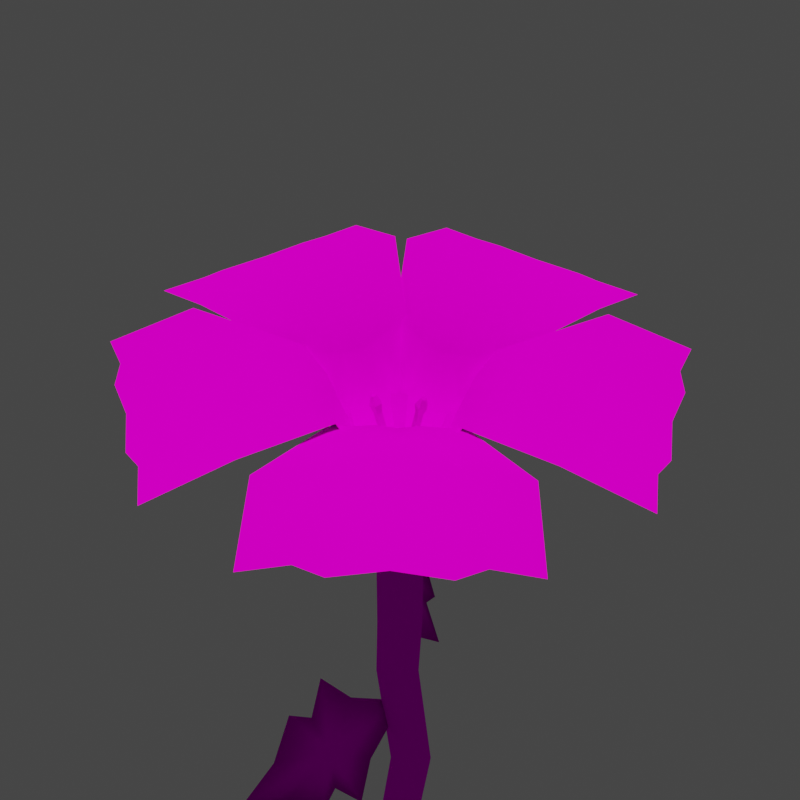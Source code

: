 # Source: PhotoScene.blend  (saved by Blender 3.2.14; exported with 4.5.12 LTS)
import bpy
from mathutils import Matrix  # noqa: F401  (used for matrix-valued properties, if any)

bpy.ops.wm.read_factory_settings(use_empty=True)
scene = bpy.context.scene
scene.name = 'Scene'

# ---- collections
col_collection = bpy.data.collections.new('Collection'); scene.collection.children.link(col_collection)
col_collection_001 = bpy.data.collections.new('Collection.001'); col_collection.children.link(col_collection_001)
col_collection_002 = bpy.data.collections.new('Collection.002'); scene.collection.children.link(col_collection_002)

# ---- images (referenced by path relative to the original .blend; pixels are not part of the script)
import os
ASSET_DIR = os.environ.get("B2B_ASSET_DIR", "")  # directory of the original .blend (textures are referenced by path, not embedded)
HERE = os.path.dirname(os.path.abspath(__file__))  # packed textures are extracted next to this script under _unpacked/

def load_image(name, relpath, width, height, colorspace="sRGB"):
    """Load a texture the original file referenced (path relative to the .blend, or extracted next to this script)."""
    p = next((c for c in (os.path.join(HERE, relpath), os.path.join(ASSET_DIR, relpath)) if relpath and os.path.exists(c)), "")
    if p:
        img = bpy.data.images.load(p, check_existing=True)
        img.name = name
    else:  # same state as the original file: an image datablock whose file is absent (Cycles renders it pink)
        img = bpy.data.images.new(name, width, height)
        img.source = "FILE"
        img.filepath = "//" + (relpath or name)
    img.colorspace_settings.name = colorspace
    return img
img_colorsheet_v2_png = load_image('ColorSheet_V2.png', 'ColorSheet_V2.png', 1024, 1024, 'sRGB')
img_colorsheet_v2_png_002 = load_image('ColorSheet_V2.png.002', 'ColorSheet_V2.png', 1024, 1024, 'sRGB')

# ---- materials (node trees are filled in below, after node groups)
mat_basematerial_001 = bpy.data.materials.new('BaseMaterial.001')
mat_basematerial_001.use_transparent_shadow = False
mat_basematerial_003 = bpy.data.materials.new('BaseMaterial.003')
mat_basematerial_003.use_transparent_shadow = False

# ---- material node trees
mat_basematerial_001.use_nodes = True; mat_basematerial_001.node_tree.nodes.clear()
_N = mat_basematerial_001.node_tree.nodes; _L = mat_basematerial_001.node_tree.links
n0 = _N.new('ShaderNodeOutputMaterial'); n0.name = 'Material Output'; n0.location = (300, 300)
n1 = _N.new('ShaderNodeBsdfDiffuse'); n1.name = 'Diffuse BSDF'; n1.location = (10, 300)
n1.inputs[1].default_value = 0.5
n2 = _N.new('ShaderNodeTexImage'); n2.name = 'Image Texture'; n2.location = (-280, 260)
n2.image = img_colorsheet_v2_png
_L.new(n1.outputs[0], n0.inputs[0])
_L.new(n2.outputs[0], n1.inputs[0])
n0.is_active_output = True
mat_basematerial_003.use_nodes = True; mat_basematerial_003.node_tree.nodes.clear()
_N = mat_basematerial_003.node_tree.nodes; _L = mat_basematerial_003.node_tree.links
n0 = _N.new('ShaderNodeOutputMaterial'); n0.name = 'Material Output'; n0.location = (300, 300)
n1 = _N.new('ShaderNodeBsdfDiffuse'); n1.name = 'Diffuse BSDF'; n1.location = (10, 300)
n1.inputs[1].default_value = 0.5
n2 = _N.new('ShaderNodeTexImage'); n2.name = 'Image Texture'; n2.location = (-280, 260)
n2.image = img_colorsheet_v2_png_002
_L.new(n1.outputs[0], n0.inputs[0])
_L.new(n2.outputs[0], n1.inputs[0])
n0.is_active_output = True

# ---- world
world_world = bpy.data.worlds.new('World'); scene.world = world_world
world_world.use_nodes = True; world_world.node_tree.nodes.clear()
_N = world_world.node_tree.nodes; _L = world_world.node_tree.links
n0 = _N.new('ShaderNodeOutputWorld'); n0.name = 'World Output'; n0.location = (300, 300)
n1 = _N.new('ShaderNodeBackground'); n1.name = 'Background'; n1.location = (10, 300)
n1.inputs[0].default_value = (0.05088, 0.05088, 0.05088, 1.0)
_L.new(n1.outputs[0], n0.inputs[0])
n0.is_active_output = True
world_world.color = (0.05088, 0.05088, 0.05088)
world_world.use_sun_shadow = False
world_world.sun_shadow_jitter_overblur = 0.0

# ---- cameras
cam_camera_001 = bpy.data.cameras.new('Camera.001')

# ---- lights
light_sun = bpy.data.lights.new('Sun', 'SUN')
light_sun.color = (1.0, 0.9819, 0.6756)
light_sun.transmission_factor = 0.0
light_sun.energy = 3.06
light_sun.shadow_soft_size = 0.125

# ---- meshes
me_circle_005 = bpy.data.meshes.new('Circle.005')
me_circle_005.from_pydata([(-2.216e-09, 1.548, 1.836), (-2.473e-09, 2.698, 1.606), (-0.5291, 2.761, 1.575), (-0.8055, 2.672, 1.621), (-1.277, 2.734, 1.586), (-1.239, 1.853, 1.856), (-0.6695, 0.8345, 1.57), (-0.4293, 0.3601, 0.1803), (-0.1398, 0.2472, 0.1338), (0.1398, 0.2472, 0.1338), (0.4293, 0.3601, 0.1803), (0.6695, 0.8345, 1.57), (1.239, 1.853, 1.856), (1.277, 2.734, 1.586), (0.8055, 2.672, 1.621), (0.5291, 2.761, 1.575), (-0.5494, 0.4971, 0.8353), (-0.2146, 0.7092, 1.498), (-4.657e-10, 0.6874, 1.448), (0.2146, 0.7092, 1.498), (0.5494, 0.4971, 0.8353), (-0.5949, 1.705, 1.842), (0.5949, 1.705, 1.842), (-0.08586, 0.04568, 0.002339), (-0.04647, 0.003568, -0.006978), (0.04647, 0.003568, -0.006978), (0.08586, 0.04568, 0.002339)], [], [(15, 0, 22), (15, 22, 14), (22, 13, 14), (21, 0, 2), (19, 22, 0), (17, 16, 7), (17, 7, 8, 18), (18, 9, 10, 19), (19, 10, 20), (6, 21, 5), (22, 12, 13), (2, 3, 21), (3, 4, 21), (4, 5, 21), (18, 0, 17), (11, 12, 22), (8, 9, 18), (22, 19, 11), (6, 16, 17), (20, 11, 19), (17, 21, 6), (19, 0, 18), (21, 17, 0), (2, 0, 1), (15, 1, 0), (10, 9, 25, 26), (9, 8, 24, 25), (8, 7, 23, 24)])
me_circle_005.polygons.foreach_set('use_smooth', [True] * 28)
_uv = me_circle_005.uv_layers.new(name='UVMap')
_uv.uv.foreach_set('vector', [0.3289, 0.7605, 0.3289, 0.8351, 0.3289, 0.8261, 0.3289, 0.7605, 0.3289, 0.8261, 0.3289, 0.7664, 0.3289, 0.8261, 0.3289, 0.7623, 0.3289, 0.7664, 0.3289, 0.8261, 0.3289, 0.8351, 0.3289, 0.7605, 0.3289, 0.8883, 0.3289, 0.8261, 0.3289, 0.8351, 0.3289, 0.8883, 0.3289, 0.9288, 0.3289, 0.969, 0.3289, 0.8883, 0.3289, 0.969, 0.3289, 0.9752, 0.3289, 0.8912, 0.3289, 0.8912, 0.3289, 0.9752, 0.3289, 0.969, 0.3289, 0.8883, 0.3289, 0.8883, 0.3289, 0.969, 0.3289, 0.9288, 0.3289, 0.8808, 0.3289, 0.8261, 0.3289, 0.8177, 0.3289, 0.8261, 0.3289, 0.8177, 0.3289, 0.7623, 0.3289, 0.7605, 0.3289, 0.7664, 0.3289, 0.8261, 0.3289, 0.7664, 0.3289, 0.7623, 0.3289, 0.8261, 0.3289, 0.7623, 0.3289, 0.8177, 0.3289, 0.8261, 0.3289, 0.8912, 0.3289, 0.8351, 0.3289, 0.8883, 0.3289, 0.8808, 0.3289, 0.8177, 0.3289, 0.8261, 0.3289, 0.9752, 0.3289, 0.9752, 0.3289, 0.8912, 0.3289, 0.8261, 0.3289, 0.8883, 0.3289, 0.8808, 0.3289, 0.8808, 0.3289, 0.9288, 0.3289, 0.8883, 0.3289, 0.9288, 0.3289, 0.8808, 0.3289, 0.8883, 0.3289, 0.8883, 0.3289, 0.8261, 0.3289, 0.8808, 0.3289, 0.8883, 0.3289, 0.8351, 0.3289, 0.8912, 0.3289, 0.8261, 0.3289, 0.8883, 0.3289, 0.8351, 0.3289, 0.7605, 0.3289, 0.8351, 0.3289, 0.7646, 0.3289, 0.7605, 0.3289, 0.7646, 0.3289, 0.8351, 0.3289, 0.969, 0.3289, 0.9752, 0.3289, 0.9914, 0.3289, 0.9892, 0.3289, 0.9752, 0.3289, 0.9752, 0.3289, 0.9916, 0.3289, 0.9914, 0.3289, 0.9752, 0.3289, 0.969, 0.3289, 0.9893, 0.3289, 0.9916])
me_circle_005.materials.append(mat_basematerial_001)
me_circle_005.update()
me_circle_006 = bpy.data.meshes.new('Circle.006')
me_circle_006.from_pydata([(-2.216e-09, 1.548, 1.804), (-2.473e-09, 2.698, 1.573), (-0.5291, 2.761, 1.543), (-0.8055, 2.672, 1.588), (-1.277, 2.734, 1.553), (-1.239, 1.853, 1.824), (-0.6695, 0.8345, 1.537), (-0.4293, 0.3601, 0.1479), (-0.1398, 0.2472, 0.1013), (0.1398, 0.2472, 0.1013), (0.4293, 0.3601, 0.1479), (0.6695, 0.8345, 1.537), (1.239, 1.853, 1.824), (1.277, 2.734, 1.553), (0.8055, 2.672, 1.588), (0.5291, 2.761, 1.543), (-0.5494, 0.4971, 0.8028), (-0.2146, 0.7092, 1.465), (-4.657e-10, 0.6874, 1.415), (0.2146, 0.7092, 1.465), (0.5494, 0.4971, 0.8028), (-0.5949, 1.705, 1.81), (0.5949, 1.705, 1.81), (-0.08586, 0.04568, -0.0301), (-0.04647, 0.003568, -0.03942), (0.04647, 0.003568, -0.03942), (0.08586, 0.04568, -0.0301)], [], [(15, 0, 22), (15, 22, 14), (22, 13, 14), (21, 0, 2), (19, 22, 0), (17, 16, 7), (17, 7, 8, 18), (18, 9, 10, 19), (19, 10, 20), (6, 21, 5), (22, 12, 13), (2, 3, 21), (3, 4, 21), (4, 5, 21), (18, 0, 17), (11, 12, 22), (8, 9, 18), (22, 19, 11), (6, 16, 17), (20, 11, 19), (17, 21, 6), (19, 0, 18), (21, 17, 0), (2, 0, 1), (15, 1, 0), (10, 9, 25, 26), (9, 8, 24, 25), (8, 7, 23, 24)])
me_circle_006.polygons.foreach_set('use_smooth', [True] * 28)
_uv = me_circle_006.uv_layers.new(name='UVMap')
_uv.uv.foreach_set('vector', [0.3289, 0.7605, 0.3289, 0.8351, 0.3289, 0.8261, 0.3289, 0.7605, 0.3289, 0.8261, 0.3289, 0.7664, 0.3289, 0.8261, 0.3289, 0.7623, 0.3289, 0.7664, 0.3289, 0.8261, 0.3289, 0.8351, 0.3289, 0.7605, 0.3289, 0.8883, 0.3289, 0.8261, 0.3289, 0.8351, 0.3289, 0.8883, 0.3289, 0.9288, 0.3289, 0.969, 0.3289, 0.8883, 0.3289, 0.969, 0.3289, 0.9752, 0.3289, 0.8912, 0.3289, 0.8912, 0.3289, 0.9752, 0.3289, 0.969, 0.3289, 0.8883, 0.3289, 0.8883, 0.3289, 0.969, 0.3289, 0.9288, 0.3289, 0.8808, 0.3289, 0.8261, 0.3289, 0.8177, 0.3289, 0.8261, 0.3289, 0.8177, 0.3289, 0.7623, 0.3289, 0.7605, 0.3289, 0.7664, 0.3289, 0.8261, 0.3289, 0.7664, 0.3289, 0.7623, 0.3289, 0.8261, 0.3289, 0.7623, 0.3289, 0.8177, 0.3289, 0.8261, 0.3289, 0.8912, 0.3289, 0.8351, 0.3289, 0.8883, 0.3289, 0.8808, 0.3289, 0.8177, 0.3289, 0.8261, 0.3289, 0.9752, 0.3289, 0.9752, 0.3289, 0.8912, 0.3289, 0.8261, 0.3289, 0.8883, 0.3289, 0.8808, 0.3289, 0.8808, 0.3289, 0.9288, 0.3289, 0.8883, 0.3289, 0.9288, 0.3289, 0.8808, 0.3289, 0.8883, 0.3289, 0.8883, 0.3289, 0.8261, 0.3289, 0.8808, 0.3289, 0.8883, 0.3289, 0.8351, 0.3289, 0.8912, 0.3289, 0.8261, 0.3289, 0.8883, 0.3289, 0.8351, 0.3289, 0.7605, 0.3289, 0.8351, 0.3289, 0.7646, 0.3289, 0.7605, 0.3289, 0.7646, 0.3289, 0.8351, 0.3289, 0.969, 0.3289, 0.9752, 0.3289, 0.9914, 0.3289, 0.9892, 0.3289, 0.9752, 0.3289, 0.9752, 0.3289, 0.9916, 0.3289, 0.9914, 0.3289, 0.9752, 0.3289, 0.969, 0.3289, 0.9893, 0.3289, 0.9916])
me_circle_006.materials.append(mat_basematerial_001)
me_circle_006.update()
me_circle_007 = bpy.data.meshes.new('Circle.007')
me_circle_007.from_pydata([(-2.216e-09, 1.548, 1.849), (-2.473e-09, 2.698, 1.619), (-0.5291, 2.761, 1.589), (-0.8055, 2.672, 1.634), (-1.277, 2.734, 1.599), (-1.239, 1.853, 1.87), (-0.6695, 0.8345, 1.583), (-0.4293, 0.3601, 0.1938), (-0.1398, 0.2472, 0.1472), (0.1398, 0.2472, 0.1472), (0.4293, 0.3601, 0.1938), (0.6695, 0.8345, 1.583), (1.239, 1.853, 1.87), (1.277, 2.734, 1.599), (0.8055, 2.672, 1.634), (0.5291, 2.761, 1.589), (-0.5494, 0.4971, 0.8487), (-0.2146, 0.7092, 1.511), (-4.657e-10, 0.6874, 1.461), (0.2146, 0.7092, 1.511), (0.5494, 0.4971, 0.8487), (-0.5949, 1.705, 1.856), (0.5949, 1.705, 1.856), (-0.08586, 0.04568, 0.01578), (-0.04647, 0.003568, 0.006464), (0.04647, 0.003568, 0.006464), (0.08586, 0.04568, 0.01578)], [], [(15, 0, 22), (15, 22, 14), (22, 13, 14), (21, 0, 2), (19, 22, 0), (17, 16, 7), (17, 7, 8, 18), (18, 9, 10, 19), (19, 10, 20), (6, 21, 5), (22, 12, 13), (2, 3, 21), (3, 4, 21), (4, 5, 21), (18, 0, 17), (11, 12, 22), (8, 9, 18), (22, 19, 11), (6, 16, 17), (20, 11, 19), (17, 21, 6), (19, 0, 18), (21, 17, 0), (2, 0, 1), (15, 1, 0), (10, 9, 25, 26), (9, 8, 24, 25), (8, 7, 23, 24)])
me_circle_007.polygons.foreach_set('use_smooth', [True] * 28)
_uv = me_circle_007.uv_layers.new(name='UVMap')
_uv.uv.foreach_set('vector', [0.3289, 0.76, 0.3289, 0.8346, 0.3289, 0.8256, 0.3289, 0.76, 0.3289, 0.8256, 0.3289, 0.7659, 0.3289, 0.8256, 0.3289, 0.7618, 0.3289, 0.7659, 0.3289, 0.8256, 0.3289, 0.8346, 0.3289, 0.76, 0.3289, 0.8878, 0.3289, 0.8256, 0.3289, 0.8346, 0.3289, 0.8878, 0.3289, 0.9283, 0.3289, 0.9685, 0.3289, 0.8878, 0.3289, 0.9685, 0.3289, 0.9747, 0.3289, 0.8907, 0.3289, 0.8907, 0.3289, 0.9747, 0.3289, 0.9685, 0.3289, 0.8878, 0.3289, 0.8878, 0.3289, 0.9685, 0.3289, 0.9283, 0.3289, 0.8803, 0.3289, 0.8256, 0.3289, 0.8172, 0.3289, 0.8256, 0.3289, 0.8172, 0.3289, 0.7618, 0.3289, 0.76, 0.3289, 0.7659, 0.3289, 0.8256, 0.3289, 0.7659, 0.3289, 0.7618, 0.3289, 0.8256, 0.3289, 0.7618, 0.3289, 0.8172, 0.3289, 0.8256, 0.3289, 0.8907, 0.3289, 0.8346, 0.3289, 0.8878, 0.3289, 0.8803, 0.3289, 0.8172, 0.3289, 0.8256, 0.3289, 0.9747, 0.3289, 0.9747, 0.3289, 0.8907, 0.3289, 0.8256, 0.3289, 0.8878, 0.3289, 0.8803, 0.3289, 0.8803, 0.3289, 0.9283, 0.3289, 0.8878, 0.3289, 0.9283, 0.3289, 0.8803, 0.3289, 0.8878, 0.3289, 0.8878, 0.3289, 0.8256, 0.3289, 0.8803, 0.3289, 0.8878, 0.3289, 0.8346, 0.3289, 0.8907, 0.3289, 0.8256, 0.3289, 0.8878, 0.3289, 0.8346, 0.3289, 0.76, 0.3289, 0.8346, 0.3289, 0.7641, 0.3289, 0.76, 0.3289, 0.7641, 0.3289, 0.8346, 0.3289, 0.9685, 0.3289, 0.9747, 0.3289, 0.991, 0.3289, 0.9887, 0.3289, 0.9747, 0.3289, 0.9747, 0.3289, 0.9911, 0.3289, 0.991, 0.3289, 0.9747, 0.3289, 0.9685, 0.3289, 0.9888, 0.3289, 0.9911])
me_circle_007.materials.append(mat_basematerial_001)
me_circle_007.update()
me_circle_008 = bpy.data.meshes.new('Circle.008')
me_circle_008.from_pydata([(-2.216e-09, 1.548, 1.804), (-2.473e-09, 2.698, 1.573), (-0.5291, 2.761, 1.543), (-0.8055, 2.672, 1.588), (-1.277, 2.734, 1.553), (-1.239, 1.853, 1.824), (-0.6695, 0.8345, 1.537), (-0.4293, 0.3601, 0.1479), (-0.1398, 0.2472, 0.1013), (0.1398, 0.2472, 0.1013), (0.4293, 0.3601, 0.1479), (0.6695, 0.8345, 1.537), (1.239, 1.853, 1.824), (1.277, 2.734, 1.553), (0.8055, 2.672, 1.588), (0.5291, 2.761, 1.543), (-0.5494, 0.4971, 0.8028), (-0.2146, 0.7092, 1.465), (-4.657e-10, 0.6874, 1.415), (0.2146, 0.7092, 1.465), (0.5494, 0.4971, 0.8028), (-0.5949, 1.705, 1.81), (0.5949, 1.705, 1.81), (-0.08586, 0.04568, -0.0301), (-0.04647, 0.003568, -0.03942), (0.04647, 0.003568, -0.03942), (0.08586, 0.04568, -0.0301)], [], [(15, 0, 22), (15, 22, 14), (22, 13, 14), (21, 0, 2), (19, 22, 0), (17, 16, 7), (17, 7, 8, 18), (18, 9, 10, 19), (19, 10, 20), (6, 21, 5), (22, 12, 13), (2, 3, 21), (3, 4, 21), (4, 5, 21), (18, 0, 17), (11, 12, 22), (8, 9, 18), (22, 19, 11), (6, 16, 17), (20, 11, 19), (17, 21, 6), (19, 0, 18), (21, 17, 0), (2, 0, 1), (15, 1, 0), (10, 9, 25, 26), (9, 8, 24, 25), (8, 7, 23, 24)])
me_circle_008.polygons.foreach_set('use_smooth', [True] * 28)
_uv = me_circle_008.uv_layers.new(name='UVMap')
_uv.uv.foreach_set('vector', [0.3289, 0.76, 0.3289, 0.8346, 0.3289, 0.8256, 0.3289, 0.76, 0.3289, 0.8256, 0.3289, 0.7659, 0.3289, 0.8256, 0.3289, 0.7618, 0.3289, 0.7659, 0.3289, 0.8256, 0.3289, 0.8346, 0.3289, 0.76, 0.3289, 0.8878, 0.3289, 0.8256, 0.3289, 0.8346, 0.3289, 0.8878, 0.3289, 0.9283, 0.3289, 0.9685, 0.3289, 0.8878, 0.3289, 0.9685, 0.3289, 0.9747, 0.3289, 0.8907, 0.3289, 0.8907, 0.3289, 0.9747, 0.3289, 0.9685, 0.3289, 0.8878, 0.3289, 0.8878, 0.3289, 0.9685, 0.3289, 0.9283, 0.3289, 0.8803, 0.3289, 0.8256, 0.3289, 0.8172, 0.3289, 0.8256, 0.3289, 0.8172, 0.3289, 0.7618, 0.3289, 0.76, 0.3289, 0.7659, 0.3289, 0.8256, 0.3289, 0.7659, 0.3289, 0.7618, 0.3289, 0.8256, 0.3289, 0.7618, 0.3289, 0.8172, 0.3289, 0.8256, 0.3289, 0.8907, 0.3289, 0.8346, 0.3289, 0.8878, 0.3289, 0.8803, 0.3289, 0.8172, 0.3289, 0.8256, 0.3289, 0.9747, 0.3289, 0.9747, 0.3289, 0.8907, 0.3289, 0.8256, 0.3289, 0.8878, 0.3289, 0.8803, 0.3289, 0.8803, 0.3289, 0.9283, 0.3289, 0.8878, 0.3289, 0.9283, 0.3289, 0.8803, 0.3289, 0.8878, 0.3289, 0.8878, 0.3289, 0.8256, 0.3289, 0.8803, 0.3289, 0.8878, 0.3289, 0.8346, 0.3289, 0.8907, 0.3289, 0.8256, 0.3289, 0.8878, 0.3289, 0.8346, 0.3289, 0.76, 0.3289, 0.8346, 0.3289, 0.7641, 0.3289, 0.76, 0.3289, 0.7641, 0.3289, 0.8346, 0.3289, 0.9685, 0.3289, 0.9747, 0.3289, 0.991, 0.3289, 0.9887, 0.3289, 0.9747, 0.3289, 0.9747, 0.3289, 0.9911, 0.3289, 0.991, 0.3289, 0.9747, 0.3289, 0.9685, 0.3289, 0.9888, 0.3289, 0.9911])
me_circle_008.materials.append(mat_basematerial_001)
me_circle_008.update()
me_circle_009 = bpy.data.meshes.new('Circle.009')
me_circle_009.from_pydata([(-2.216e-09, 1.548, 1.895), (-2.473e-09, 2.698, 1.665), (-0.5291, 2.761, 1.634), (-0.8055, 2.672, 1.68), (-1.277, 2.734, 1.644), (-1.239, 1.853, 1.915), (-0.6695, 0.8345, 1.628), (-0.4293, 0.3601, 0.2392), (-0.1398, 0.2472, 0.1926), (0.1398, 0.2472, 0.1926), (0.4293, 0.3601, 0.2392), (0.6695, 0.8345, 1.628), (1.239, 1.853, 1.915), (1.277, 2.734, 1.644), (0.8055, 2.672, 1.68), (0.5291, 2.761, 1.634), (-0.5494, 0.4971, 0.8941), (-0.2146, 0.7092, 1.556), (-4.657e-10, 0.6874, 1.507), (0.2146, 0.7092, 1.556), (0.5494, 0.4971, 0.8941), (-0.5949, 1.705, 1.901), (0.5949, 1.705, 1.901), (-0.08586, 0.04568, 0.0612), (-0.04647, 0.003568, 0.05188), (0.04647, 0.003568, 0.05188), (0.08586, 0.04568, 0.0612)], [], [(15, 0, 22), (15, 22, 14), (22, 13, 14), (21, 0, 2), (19, 22, 0), (17, 16, 7), (17, 7, 8, 18), (18, 9, 10, 19), (19, 10, 20), (6, 21, 5), (22, 12, 13), (2, 3, 21), (3, 4, 21), (4, 5, 21), (18, 0, 17), (11, 12, 22), (8, 9, 18), (22, 19, 11), (6, 16, 17), (20, 11, 19), (17, 21, 6), (19, 0, 18), (21, 17, 0), (2, 0, 1), (15, 1, 0), (10, 9, 25, 26), (9, 8, 24, 25), (8, 7, 23, 24)])
me_circle_009.polygons.foreach_set('use_smooth', [True] * 28)
_uv = me_circle_009.uv_layers.new(name='UVMap')
_uv.uv.foreach_set('vector', [0.3289, 0.76, 0.3289, 0.8346, 0.3289, 0.8256, 0.3289, 0.76, 0.3289, 0.8256, 0.3289, 0.7659, 0.3289, 0.8256, 0.3289, 0.7618, 0.3289, 0.7659, 0.3289, 0.8256, 0.3289, 0.8346, 0.3289, 0.76, 0.3289, 0.8878, 0.3289, 0.8256, 0.3289, 0.8346, 0.3289, 0.8878, 0.3289, 0.9283, 0.3289, 0.9685, 0.3289, 0.8878, 0.3289, 0.9685, 0.3289, 0.9747, 0.3289, 0.8907, 0.3289, 0.8907, 0.3289, 0.9747, 0.3289, 0.9685, 0.3289, 0.8878, 0.3289, 0.8878, 0.3289, 0.9685, 0.3289, 0.9283, 0.3289, 0.8803, 0.3289, 0.8256, 0.3289, 0.8172, 0.3289, 0.8256, 0.3289, 0.8172, 0.3289, 0.7618, 0.3289, 0.76, 0.3289, 0.7659, 0.3289, 0.8256, 0.3289, 0.7659, 0.3289, 0.7618, 0.3289, 0.8256, 0.3289, 0.7618, 0.3289, 0.8172, 0.3289, 0.8256, 0.3289, 0.8907, 0.3289, 0.8346, 0.3289, 0.8878, 0.3289, 0.8803, 0.3289, 0.8172, 0.3289, 0.8256, 0.3289, 0.9747, 0.3289, 0.9747, 0.3289, 0.8907, 0.3289, 0.8256, 0.3289, 0.8878, 0.3289, 0.8803, 0.3289, 0.8803, 0.3289, 0.9283, 0.3289, 0.8878, 0.3289, 0.9283, 0.3289, 0.8803, 0.3289, 0.8878, 0.3289, 0.8878, 0.3289, 0.8256, 0.3289, 0.8803, 0.3289, 0.8878, 0.3289, 0.8346, 0.3289, 0.8907, 0.3289, 0.8256, 0.3289, 0.8878, 0.3289, 0.8346, 0.3289, 0.76, 0.3289, 0.8346, 0.3289, 0.7641, 0.3289, 0.76, 0.3289, 0.7641, 0.3289, 0.8346, 0.3289, 0.9685, 0.3289, 0.9747, 0.3289, 0.991, 0.3289, 0.9887, 0.3289, 0.9747, 0.3289, 0.9747, 0.3289, 0.9911, 0.3289, 0.991, 0.3289, 0.9747, 0.3289, 0.9685, 0.3289, 0.9888, 0.3289, 0.9911])
me_circle_009.materials.append(mat_basematerial_001)
me_circle_009.update()
me_cylinder_002 = bpy.data.meshes.new('Cylinder.002')
me_cylinder_002.from_pydata([(0.0, 0.0485, 0.004589), (0.0, 0.03035, 1.248), (0.04612, 0.01499, 0.004589), (0.02886, 0.009378, 1.248), (0.02851, -0.03924, 0.004589), (0.01784, -0.02455, 1.248), (-0.02851, -0.03924, 0.004589), (-0.01784, -0.02455, 1.248), (-0.04612, 0.01499, 0.004589), (-0.02886, 0.009378, 1.248), (0.0, 0.0485, 1.045), (0.04612, 0.01499, 1.045), (0.02851, -0.03924, 1.045), (-0.02851, -0.03924, 1.045), (-0.04612, 0.01499, 1.045), (0.0, 0.07223, 1.147), (0.06869, 0.02232, 1.147), (0.04246, -0.05844, 1.147), (-0.04246, -0.05844, 1.147), (-0.06869, 0.02232, 1.147)], [], [(15, 1, 3, 16), (16, 3, 5, 17), (17, 5, 7, 18), (3, 1, 9, 7, 5), (18, 7, 9, 19), (19, 9, 1, 15), (0, 2, 4, 6, 8), (8, 14, 10, 0), (6, 13, 14, 8), (4, 12, 13, 6), (2, 11, 12, 4), (0, 10, 11, 2), (14, 19, 15, 10), (13, 18, 19, 14), (12, 17, 18, 13), (11, 16, 17, 12), (10, 15, 16, 11)])
_uv = me_cylinder_002.uv_layers.new(name='UVMap')
_uv.uv.foreach_set('vector', [0.1065, 0.7026, 0.1065, 0.7026, 0.1065, 0.7026, 0.1065, 0.7026, 0.1065, 0.7026, 0.1065, 0.7026, 0.1065, 0.7026, 0.1065, 0.7026, 0.1065, 0.7026, 0.1065, 0.7026, 0.1065, 0.7026, 0.1065, 0.7026, 0.1065, 0.7026, 0.1065, 0.7026, 0.1065, 0.7026, 0.1065, 0.7026, 0.1065, 0.7026, 0.1065, 0.7026, 0.1065, 0.7026, 0.1065, 0.7026, 0.1065, 0.7026, 0.1065, 0.7026, 0.1065, 0.7026, 0.1065, 0.7026, 0.1065, 0.7026, 0.75, 0.49, 0.9783, 0.3242, 0.8911, 0.05584, 0.6089, 0.05584, 0.5217, 0.3242, 0.04505, 0.9206, 0.04505, 0.9206, 0.04505, 0.9206, 0.04505, 0.9206, 0.04505, 0.9206, 0.04505, 0.9206, 0.04505, 0.9206, 0.04505, 0.9206, 0.04505, 0.9206, 0.04505, 0.9206, 0.04505, 0.9206, 0.04505, 0.9206, 0.04505, 0.9206, 0.04505, 0.9206, 0.04505, 0.9206, 0.04505, 0.9206, 0.04505, 0.9206, 0.04505, 0.9206, 0.04505, 0.9206, 0.04505, 0.9206, 0.1065, 0.7026, 0.1065, 0.7026, 0.1065, 0.7026, 0.1065, 0.7026, 0.1065, 0.7026, 0.1065, 0.7026, 0.1065, 0.7026, 0.1065, 0.7026, 0.1065, 0.7026, 0.1065, 0.7026, 0.1065, 0.7026, 0.1065, 0.7026, 0.1065, 0.7026, 0.1065, 0.7026, 0.1065, 0.7026, 0.1065, 0.7026, 0.1065, 0.7026, 0.1065, 0.7026, 0.1065, 0.7026, 0.1065, 0.7026])
me_cylinder_002.materials.append(mat_basematerial_001)
me_cylinder_002.update()
me_cylinder_003 = bpy.data.meshes.new('Cylinder.003')
me_cylinder_003.from_pydata([(0.0, 0.0485, 0.004589), (1.863e-09, 0.03035, 1.44), (0.04612, 0.01499, 0.004589), (0.02886, 0.009378, 1.44), (0.02851, -0.03924, 0.004589), (0.01784, -0.02455, 1.44), (-0.02851, -0.03924, 0.004589), (-0.01784, -0.02455, 1.44), (-0.04612, 0.01499, 0.004589), (-0.02886, 0.009378, 1.44), (1.863e-09, 0.0485, 1.237), (0.04612, 0.01499, 1.237), (0.02851, -0.03924, 1.237), (-0.02851, -0.03924, 1.237), (-0.04612, 0.01499, 1.237), (1.863e-09, 0.07223, 1.338), (0.06869, 0.02232, 1.338), (0.04246, -0.05844, 1.338), (-0.04246, -0.05844, 1.338), (-0.06869, 0.02232, 1.338)], [], [(15, 1, 3, 16), (16, 3, 5, 17), (17, 5, 7, 18), (3, 1, 9, 7, 5), (18, 7, 9, 19), (19, 9, 1, 15), (0, 2, 4, 6, 8), (8, 14, 10, 0), (6, 13, 14, 8), (4, 12, 13, 6), (2, 11, 12, 4), (0, 10, 11, 2), (14, 19, 15, 10), (13, 18, 19, 14), (12, 17, 18, 13), (11, 16, 17, 12), (10, 15, 16, 11)])
_uv = me_cylinder_003.uv_layers.new(name='UVMap')
_uv.uv.foreach_set('vector', [0.1065, 0.7026, 0.1065, 0.7026, 0.1065, 0.7026, 0.1065, 0.7026, 0.1065, 0.7026, 0.1065, 0.7026, 0.1065, 0.7026, 0.1065, 0.7026, 0.1065, 0.7026, 0.1065, 0.7026, 0.1065, 0.7026, 0.1065, 0.7026, 0.1065, 0.7026, 0.1065, 0.7026, 0.1065, 0.7026, 0.1065, 0.7026, 0.1065, 0.7026, 0.1065, 0.7026, 0.1065, 0.7026, 0.1065, 0.7026, 0.1065, 0.7026, 0.1065, 0.7026, 0.1065, 0.7026, 0.1065, 0.7026, 0.1065, 0.7026, 0.75, 0.49, 0.9783, 0.3242, 0.8911, 0.05584, 0.6089, 0.05584, 0.5217, 0.3242, 0.04505, 0.9206, 0.04505, 0.9206, 0.04505, 0.9206, 0.04505, 0.9206, 0.04505, 0.9206, 0.04505, 0.9206, 0.04505, 0.9206, 0.04505, 0.9206, 0.04505, 0.9206, 0.04505, 0.9206, 0.04505, 0.9206, 0.04505, 0.9206, 0.04505, 0.9206, 0.04505, 0.9206, 0.04505, 0.9206, 0.04505, 0.9206, 0.04505, 0.9206, 0.04505, 0.9206, 0.04505, 0.9206, 0.04505, 0.9206, 0.1065, 0.7026, 0.1065, 0.7026, 0.1065, 0.7026, 0.1065, 0.7026, 0.1065, 0.7026, 0.1065, 0.7026, 0.1065, 0.7026, 0.1065, 0.7026, 0.1065, 0.7026, 0.1065, 0.7026, 0.1065, 0.7026, 0.1065, 0.7026, 0.1065, 0.7026, 0.1065, 0.7026, 0.1065, 0.7026, 0.1065, 0.7026, 0.1065, 0.7026, 0.1065, 0.7026, 0.1065, 0.7026, 0.1065, 0.7026])
me_cylinder_003.materials.append(mat_basematerial_001)
me_cylinder_003.update()
me_cylinder = bpy.data.meshes.new('Cylinder')
me_cylinder.from_pydata([(-1.953e-08, 0.6007, -0.006708), (0.1856, 0.5713, -0.006708), (0.3531, 0.486, -0.006708), (0.486, 0.3531, -0.006708), (0.5713, 0.1856, -0.006708), (0.6007, -3.074e-08, -0.006708), (0.5713, -0.1856, -0.006708), (0.486, -0.3531, -0.006708), (0.3531, -0.486, -0.006708), (0.1856, -0.5713, -0.006708), (-7.204e-08, -0.6007, -0.006708), (-0.1856, -0.5713, -0.006708), (-0.3531, -0.486, -0.006708), (-0.486, -0.3531, -0.006708), (-0.5713, -0.1856, -0.006708), (-0.6007, 2.679e-09, -0.006708), (-0.5713, 0.1856, -0.006708), (-0.486, 0.3531, -0.006708), (-0.3531, 0.486, -0.006708), (-0.1856, 0.5713, -0.006708), (0.05447, 0.4045, -4.154), (-0.04517, 0.2119, -2.948), (-1.88e-08, 0.2713, -1.548), (0.08385, 0.2581, -1.548), (0.03868, 0.1986, -2.948), (0.1383, 0.3912, -4.154), (0.1595, 0.2195, -1.548), (0.1143, 0.16, -2.948), (0.214, 0.3527, -4.154), (0.2195, 0.1595, -1.548), (0.1743, 0.1, -2.948), (0.274, 0.2927, -4.154), (0.2581, 0.08385, -1.548), (0.2129, 0.02437, -2.948), (0.3125, 0.217, -4.154), (0.2713, 1.989e-09, -1.548), (0.2262, -0.05948, -2.948), (0.3258, 0.1332, -4.154), (0.2581, -0.08385, -1.548), (0.2129, -0.1433, -2.948), (0.3125, 0.04934, -4.154), (0.2195, -0.1595, -1.548), (0.1743, -0.219, -2.948), (0.274, -0.0263, -4.154), (0.1595, -0.2195, -1.548), (0.1143, -0.279, -2.948), (0.214, -0.08633, -4.154), (0.08385, -0.2581, -1.548), (0.03868, -0.3175, -2.948), (0.1383, -0.1249, -4.154), (-4.252e-08, -0.2713, -1.548), (-0.04517, -0.3308, -2.948), (0.05447, -0.1382, -4.154), (-0.08385, -0.2581, -1.548), (-0.129, -0.3175, -2.948), (-0.02937, -0.1249, -4.154), (-0.1595, -0.2195, -1.548), (-0.2047, -0.279, -2.948), (-0.105, -0.08633, -4.154), (-0.2195, -0.1595, -1.548), (-0.2647, -0.219, -2.948), (-0.165, -0.0263, -4.154), (-0.2581, -0.08385, -1.548), (-0.3032, -0.1433, -2.948), (-0.2036, 0.04934, -4.154), (-0.2713, 1.709e-08, -1.548), (-0.3165, -0.05948, -2.948), (-0.2169, 0.1332, -4.154), (-0.2581, 0.08385, -1.548), (-0.3032, 0.02437, -2.948), (-0.2036, 0.217, -4.154), (-0.2195, 0.1595, -1.548), (-0.2647, 0.1, -2.948), (-0.165, 0.2927, -4.154), (-0.1595, 0.2195, -1.548), (-0.2047, 0.16, -2.948), (-0.105, 0.3527, -4.154), (-0.08385, 0.2581, -1.548), (-0.129, 0.1986, -2.948), (-0.02937, 0.3912, -4.154), (-1.808e-08, 0.336, -0.6811), (0.1038, 0.3195, -0.6811), (0.1975, 0.2718, -0.6811), (0.2718, 0.1975, -0.6811), (0.3195, 0.1038, -0.6811), (0.336, -2.86e-09, -0.6811), (0.3195, -0.1038, -0.6811), (0.2718, -0.1975, -0.6811), (0.1975, -0.2718, -0.6811), (0.1038, -0.3195, -0.6811), (-4.745e-08, -0.336, -0.6811), (-0.1038, -0.3195, -0.6811), (-0.1975, -0.2718, -0.6811), (-0.2718, -0.1975, -0.6811), (-0.3195, -0.1038, -0.6811), (-0.336, 1.583e-08, -0.6811), (-0.3195, 0.1038, -0.6811), (-0.2718, 0.1975, -0.6811), (-0.1975, 0.2718, -0.6811), (-0.1038, 0.3195, -0.6811), (0.1777, 0.1362, -5.782), (0.2533, 0.09765, -5.782), (0.3133, 0.03762, -5.782), (0.3519, -0.03802, -5.782), (0.3652, -0.1219, -5.782), (0.3519, -0.2057, -5.782), (0.3133, -0.2814, -5.782), (0.2533, -0.3414, -5.782), (0.1777, -0.3799, -5.782), (0.09381, -0.3932, -5.782), (0.009964, -0.3799, -5.782), (-0.06568, -0.3414, -5.782), (-0.1257, -0.2814, -5.782), (-0.1642, -0.2057, -5.782), (-0.1775, -0.1219, -5.782), (-0.1642, -0.03802, -5.782), (-0.1257, 0.03762, -5.782), (-0.06568, 0.09765, -5.782), (0.009964, 0.1362, -5.782), (0.09381, 0.1495, -5.782), (0.08385, 0.2581, -7.145), (0.1595, 0.2195, -7.145), (0.2195, 0.1595, -7.145), (0.2581, 0.08385, -7.145), (0.2713, 1.989e-09, -7.145), (0.2581, -0.08385, -7.145), (0.2195, -0.1595, -7.145), (0.1595, -0.2195, -7.145), (0.08385, -0.2581, -7.145), (-4.252e-08, -0.2713, -7.145), (-0.08385, -0.2581, -7.145), (-0.1595, -0.2195, -7.145), (-0.2195, -0.1595, -7.145), (-0.2581, -0.08385, -7.145), (-0.2713, 1.709e-08, -7.145), (-0.2581, 0.08385, -7.145), (-0.2195, 0.1595, -7.145), (-0.1595, 0.2195, -7.145), (-0.08385, 0.2581, -7.145), (-1.88e-08, 0.2713, -7.145), (-1.88e-08, 0.2713, -10.81), (0.08385, 0.2581, -10.81), (0.1595, 0.2195, -10.81), (0.2195, 0.1595, -10.81), (0.2581, 0.08385, -10.81), (0.2713, 1.989e-09, -10.81), (0.2581, -0.08385, -10.81), (0.2195, -0.1595, -10.81), (0.1595, -0.2195, -10.81), (0.08385, -0.2581, -10.81), (-4.252e-08, -0.2713, -10.81), (-0.08385, -0.2581, -10.81), (-0.1595, -0.2195, -10.81), (-0.2195, -0.1595, -10.81), (-0.2581, -0.08385, -10.81), (-0.2713, 1.709e-08, -10.81), (-0.2581, 0.08385, -10.81), (-0.2195, 0.1595, -10.81), (-0.1595, 0.2195, -10.81), (-0.08385, 0.2581, -10.81), (0.08385, 0.2581, -10.54), (0.1595, 0.2195, -10.54), (0.2195, 0.1595, -10.54), (0.2581, 0.08385, -10.54), (0.2713, 1.989e-09, -10.54), (0.2581, -0.08385, -10.54), (0.2195, -0.1595, -10.54), (0.1595, -0.2195, -10.54), (0.08385, -0.2581, -10.54), (-4.252e-08, -0.2713, -10.54), (-0.08385, -0.2581, -10.54), (-0.1595, -0.2195, -10.54), (-0.2195, -0.1595, -10.54), (-0.2581, -0.08385, -10.54), (-0.2713, 1.709e-08, -10.54), (-0.2581, 0.08385, -10.54), (-0.2195, 0.1595, -10.54), (-0.1595, 0.2195, -10.54), (-0.08385, 0.2581, -10.54), (-1.88e-08, 0.2713, -10.54)], [], [(80, 0, 1, 81), (81, 1, 2, 82), (82, 2, 3, 83), (83, 3, 4, 84), (84, 4, 5, 85), (85, 5, 6, 86), (86, 6, 7, 87), (87, 7, 8, 88), (88, 8, 9, 89), (89, 9, 10, 90), (90, 10, 11, 91), (91, 11, 12, 92), (92, 12, 13, 93), (93, 13, 14, 94), (94, 14, 15, 95), (95, 15, 16, 96), (96, 16, 17, 97), (97, 17, 18, 98), (98, 18, 19, 99), (99, 19, 0, 80), (118, 79, 20, 119), (79, 78, 21, 20), (78, 77, 22, 21), (117, 76, 79, 118), (76, 75, 78, 79), (75, 74, 77, 78), (116, 73, 76, 117), (73, 72, 75, 76), (72, 71, 74, 75), (115, 70, 73, 116), (70, 69, 72, 73), (69, 68, 71, 72), (114, 67, 70, 115), (67, 66, 69, 70), (66, 65, 68, 69), (113, 64, 67, 114), (64, 63, 66, 67), (63, 62, 65, 66), (112, 61, 64, 113), (61, 60, 63, 64), (60, 59, 62, 63), (111, 58, 61, 112), (58, 57, 60, 61), (57, 56, 59, 60), (110, 55, 58, 111), (55, 54, 57, 58), (54, 53, 56, 57), (109, 52, 55, 110), (52, 51, 54, 55), (51, 50, 53, 54), (108, 49, 52, 109), (49, 48, 51, 52), (48, 47, 50, 51), (107, 46, 49, 108), (46, 45, 48, 49), (45, 44, 47, 48), (106, 43, 46, 107), (43, 42, 45, 46), (42, 41, 44, 45), (105, 40, 43, 106), (40, 39, 42, 43), (39, 38, 41, 42), (104, 37, 40, 105), (37, 36, 39, 40), (36, 35, 38, 39), (103, 34, 37, 104), (34, 33, 36, 37), (33, 32, 35, 36), (102, 31, 34, 103), (31, 30, 33, 34), (30, 29, 32, 33), (101, 28, 31, 102), (28, 27, 30, 31), (27, 26, 29, 30), (100, 25, 28, 101), (25, 24, 27, 28), (24, 23, 26, 27), (119, 20, 25, 100), (20, 21, 24, 25), (21, 22, 23, 24), (77, 99, 80, 22), (74, 98, 99, 77), (71, 97, 98, 74), (68, 96, 97, 71), (65, 95, 96, 68), (62, 94, 95, 65), (59, 93, 94, 62), (56, 92, 93, 59), (53, 91, 92, 56), (50, 90, 91, 53), (47, 89, 90, 50), (44, 88, 89, 47), (41, 87, 88, 44), (38, 86, 87, 41), (35, 85, 86, 38), (32, 84, 85, 35), (29, 83, 84, 32), (26, 82, 83, 29), (23, 81, 82, 26), (22, 80, 81, 23), (139, 119, 100, 120), (120, 100, 101, 121), (121, 101, 102, 122), (122, 102, 103, 123), (123, 103, 104, 124), (124, 104, 105, 125), (125, 105, 106, 126), (126, 106, 107, 127), (127, 107, 108, 128), (128, 108, 109, 129), (129, 109, 110, 130), (130, 110, 111, 131), (131, 111, 112, 132), (132, 112, 113, 133), (133, 113, 114, 134), (134, 114, 115, 135), (135, 115, 116, 136), (136, 116, 117, 137), (137, 117, 118, 138), (138, 118, 119, 139), (134, 135, 175, 174), (127, 128, 168, 167), (120, 121, 161, 160), (135, 136, 176, 175), (128, 129, 169, 168), (121, 122, 162, 161), (136, 137, 177, 176), (129, 130, 170, 169), (122, 123, 163, 162), (137, 138, 178, 177), (130, 131, 171, 170), (123, 124, 164, 163), (138, 139, 179, 178), (131, 132, 172, 171), (124, 125, 165, 164), (132, 133, 173, 172), (125, 126, 166, 165), (133, 134, 174, 173), (126, 127, 167, 166), (139, 120, 160, 179), (140, 141, 142, 143, 144, 145, 146, 147, 148, 149, 150, 151, 152, 153, 154, 155, 156, 157, 158, 159), (159, 178, 179, 140), (158, 177, 178, 159), (157, 176, 177, 158), (156, 175, 176, 157), (155, 174, 175, 156), (154, 173, 174, 155), (153, 172, 173, 154), (152, 171, 172, 153), (151, 170, 171, 152), (150, 169, 170, 151), (149, 168, 169, 150), (148, 167, 168, 149), (147, 166, 167, 148), (146, 165, 166, 147), (145, 164, 165, 146), (144, 163, 164, 145), (143, 162, 163, 144), (142, 161, 162, 143), (141, 160, 161, 142), (140, 179, 160, 141)])
me_cylinder.polygons.foreach_set('use_smooth', [True] * 161)
_uv = me_cylinder.uv_layers.new(name='UVMap')
_uv.uv.foreach_set('vector', [0.2355, 0.767, 0.2355, 0.767, 0.2355, 0.767, 0.2355, 0.767, 0.2355, 0.767, 0.2355, 0.767, 0.2355, 0.767, 0.2355, 0.767, 0.2355, 0.767, 0.2355, 0.767, 0.2355, 0.767, 0.2355, 0.767, 0.2355, 0.767, 0.2355, 0.767, 0.2355, 0.767, 0.2355, 0.767, 0.2355, 0.767, 0.2355, 0.767, 0.2355, 0.767, 0.2355, 0.767, 0.2355, 0.767, 0.2355, 0.767, 0.2355, 0.767, 0.2355, 0.767, 0.2355, 0.767, 0.2355, 0.767, 0.2355, 0.767, 0.2355, 0.767, 0.2355, 0.767, 0.2355, 0.767, 0.2355, 0.767, 0.2355, 0.767, 0.2355, 0.767, 0.2355, 0.767, 0.2355, 0.767, 0.2355, 0.767, 0.2355, 0.767, 0.2355, 0.767, 0.2355, 0.767, 0.2355, 0.767, 0.2355, 0.767, 0.2355, 0.767, 0.2355, 0.767, 0.2355, 0.767, 0.2355, 0.767, 0.2355, 0.767, 0.2355, 0.767, 0.2355, 0.767, 0.2355, 0.767, 0.2355, 0.767, 0.2355, 0.767, 0.2355, 0.767, 0.2355, 0.767, 0.2355, 0.767, 0.2355, 0.767, 0.2355, 0.767, 0.2355, 0.767, 0.2355, 0.767, 0.2355, 0.767, 0.2355, 0.767, 0.2355, 0.767, 0.2355, 0.767, 0.2355, 0.767, 0.2355, 0.767, 0.2355, 0.767, 0.2355, 0.767, 0.2355, 0.767, 0.2355, 0.767, 0.2355, 0.767, 0.2355, 0.767, 0.2355, 0.767, 0.2355, 0.767, 0.2355, 0.767, 0.2355, 0.767, 0.2355, 0.767, 0.2355, 0.767, 0.2355, 0.767, 0.2355, 0.767, 0.2355, 0.767, 0.2355, 0.767, 0.2355, 0.767, 0.2355, 0.767, 0.2355, 0.767, 0.2355, 0.767, 0.2355, 0.767, 0.2355, 0.767, 0.2355, 0.767, 0.2355, 0.767, 0.2355, 0.767, 0.2355, 0.767, 0.2355, 0.767, 0.2355, 0.767, 0.2355, 0.767, 0.2355, 0.767, 0.2355, 0.767, 0.2355, 0.767, 0.2355, 0.767, 0.2355, 0.767, 0.2355, 0.767, 0.2355, 0.767, 0.2355, 0.767, 0.2355, 0.767, 0.2355, 0.767, 0.2355, 0.767, 0.2355, 0.767, 0.2355, 0.767, 0.2355, 0.767, 0.2355, 0.767, 0.2355, 0.767, 0.2355, 0.767, 0.2355, 0.767, 0.2355, 0.767, 0.2355, 0.767, 0.2355, 0.767, 0.2355, 0.767, 0.2355, 0.767, 0.2355, 0.767, 0.2355, 0.767, 0.2355, 0.767, 0.2355, 0.767, 0.2355, 0.767, 0.2355, 0.767, 0.2355, 0.767, 0.2355, 0.767, 0.2355, 0.767, 0.2355, 0.767, 0.2355, 0.767, 0.2355, 0.767, 0.2355, 0.767, 0.2355, 0.767, 0.2355, 0.767, 0.2355, 0.767, 0.2355, 0.767, 0.2355, 0.767, 0.2355, 0.767, 0.2355, 0.767, 0.2355, 0.767, 0.2355, 0.767, 0.2355, 0.767, 0.2355, 0.767, 0.2355, 0.767, 0.2355, 0.767, 0.2355, 0.767, 0.2355, 0.767, 0.2355, 0.767, 0.2355, 0.767, 0.2355, 0.767, 0.2355, 0.767, 0.2355, 0.767, 0.2355, 0.767, 0.2355, 0.767, 0.2355, 0.767, 0.2355, 0.767, 0.2355, 0.767, 0.2355, 0.767, 0.2355, 0.767, 0.2355, 0.767, 0.2355, 0.767, 0.2355, 0.767, 0.2355, 0.767, 0.2355, 0.767, 0.2355, 0.767, 0.2355, 0.767, 0.2355, 0.767, 0.2355, 0.767, 0.2355, 0.767, 0.2355, 0.767, 0.2355, 0.767, 0.2355, 0.767, 0.2355, 0.767, 0.2355, 0.767, 0.2355, 0.767, 0.2355, 0.767, 0.2355, 0.767, 0.2355, 0.767, 0.2355, 0.767, 0.2355, 0.767, 0.2355, 0.767, 0.2355, 0.767, 0.2355, 0.767, 0.2355, 0.767, 0.2355, 0.767, 0.2355, 0.767, 0.2355, 0.767, 0.2355, 0.767, 0.2355, 0.767, 0.2355, 0.767, 0.2355, 0.767, 0.2355, 0.767, 0.2355, 0.767, 0.2355, 0.767, 0.2355, 0.767, 0.2355, 0.767, 0.2355, 0.767, 0.2355, 0.767, 0.2355, 0.767, 0.2355, 0.767, 0.2355, 0.767, 0.2355, 0.767, 0.2355, 0.767, 0.2355, 0.767, 0.2355, 0.767, 0.2355, 0.767, 0.2355, 0.767, 0.2355, 0.767, 0.2355, 0.767, 0.2355, 0.767, 0.2355, 0.767, 0.2355, 0.767, 0.2355, 0.767, 0.2355, 0.767, 0.2355, 0.767, 0.2355, 0.767, 0.2355, 0.767, 0.2355, 0.767, 0.2355, 0.767, 0.2355, 0.767, 0.2355, 0.767, 0.2355, 0.767, 0.2355, 0.767, 0.2355, 0.767, 0.2355, 0.767, 0.2355, 0.767, 0.2355, 0.767, 0.2355, 0.767, 0.2355, 0.767, 0.2355, 0.767, 0.2355, 0.767, 0.2355, 0.767, 0.2355, 0.767, 0.2355, 0.767, 0.2355, 0.767, 0.2355, 0.767, 0.2355, 0.767, 0.2355, 0.767, 0.2355, 0.767, 0.2355, 0.767, 0.2355, 0.767, 0.2355, 0.767, 0.2355, 0.767, 0.2355, 0.767, 0.2355, 0.767, 0.2355, 0.767, 0.2355, 0.767, 0.2355, 0.767, 0.2355, 0.767, 0.2355, 0.767, 0.2355, 0.767, 0.2355, 0.767, 0.2355, 0.767, 0.2355, 0.767, 0.2355, 0.767, 0.2355, 0.767, 0.2355, 0.767, 0.2355, 0.767, 0.2355, 0.767, 0.2355, 0.767, 0.2355, 0.767, 0.2355, 0.767, 0.2355, 0.767, 0.2355, 0.767, 0.2355, 0.767, 0.2355, 0.767, 0.2355, 0.767, 0.2355, 0.767, 0.2355, 0.767, 0.2355, 0.767, 0.2355, 0.767, 0.2355, 0.767, 0.2355, 0.767, 0.2355, 0.767, 0.2355, 0.767, 0.2355, 0.767, 0.2355, 0.767, 0.2355, 0.767, 0.2355, 0.767, 0.2355, 0.767, 0.2355, 0.767, 0.2355, 0.767, 0.2355, 0.767, 0.2355, 0.767, 0.2355, 0.767, 0.2355, 0.767, 0.2355, 0.767, 0.2355, 0.767, 0.2355, 0.767, 0.2355, 0.767, 0.2355, 0.767, 0.2355, 0.767, 0.2355, 0.767, 0.2355, 0.767, 0.2355, 0.767, 0.2355, 0.767, 0.2355, 0.767, 0.2355, 0.767, 0.2355, 0.767, 0.2355, 0.767, 0.2355, 0.767, 0.2355, 0.767, 0.2355, 0.767, 0.2355, 0.767, 0.2355, 0.767, 0.2355, 0.767, 0.2355, 0.767, 0.2355, 0.767, 0.2355, 0.767, 0.2355, 0.767, 0.2355, 0.767, 0.2355, 0.767, 0.2355, 0.767, 0.2355, 0.767, 0.2355, 0.767, 0.2355, 0.767, 0.2355, 0.767, 0.2355, 0.767, 0.2355, 0.767, 0.2355, 0.767, 0.2355, 0.767, 0.2355, 0.767, 0.2355, 0.767, 0.2355, 0.767, 0.2355, 0.767, 0.2355, 0.767, 0.2355, 0.767, 0.2355, 0.767, 0.2355, 0.767, 0.2355, 0.767, 0.2355, 0.767, 0.2355, 0.767, 0.2355, 0.767, 0.2355, 0.767, 0.2355, 0.767, 0.2355, 0.767, 0.2355, 0.767, 0.2355, 0.767, 0.2355, 0.767, 0.2355, 0.767, 0.2355, 0.767, 0.2355, 0.767, 0.2355, 0.767, 0.2355, 0.767, 0.2355, 0.767, 0.2355, 0.767, 0.2355, 0.767, 0.2355, 0.767, 0.2355, 0.767, 0.2355, 0.767, 0.2355, 0.767, 0.2355, 0.767, 0.2355, 0.767, 0.2355, 0.767, 0.2355, 0.767, 0.2355, 0.767, 0.2355, 0.767, 0.2355, 0.767, 0.2355, 0.767, 0.2355, 0.767, 0.2355, 0.767, 0.2355, 0.767, 0.2355, 0.767, 0.2355, 0.767, 0.2355, 0.767, 0.2355, 0.767, 0.2355, 0.767, 0.2355, 0.767, 0.2355, 0.767, 0.2355, 0.767, 0.2355, 0.767, 0.2355, 0.767, 0.2355, 0.767, 0.2355, 0.767, 0.2355, 0.767, 0.2355, 0.767, 0.2355, 0.767, 0.2355, 0.767, 0.2355, 0.767, 0.2355, 0.767, 0.2355, 0.767, 0.2355, 0.767, 0.2355, 0.767, 0.2355, 0.767, 0.2355, 0.767, 0.2355, 0.767, 0.2355, 0.767, 0.2355, 0.767, 0.2355, 0.767, 0.2355, 0.767, 0.2355, 0.767, 0.2355, 0.767, 0.2355, 0.767, 0.2355, 0.767, 0.2355, 0.767, 0.2355, 0.767, 0.2355, 0.767, 0.2355, 0.767, 0.2355, 0.767, 0.2355, 0.767, 0.2355, 0.767, 0.2355, 0.767, 0.2355, 0.767, 0.2355, 0.767, 0.2355, 0.767, 0.2355, 0.767, 0.2355, 0.767, 0.2355, 0.767, 0.2355, 0.767, 0.2355, 0.767, 0.2355, 0.767, 0.2355, 0.767, 0.2355, 0.767, 0.2355, 0.767, 0.2355, 0.767, 0.2355, 0.767, 0.2355, 0.767, 0.2355, 0.767, 0.2355, 0.767, 0.2355, 0.767, 0.2355, 0.767, 0.2355, 0.767, 0.2355, 0.767, 0.2355, 0.767, 0.2355, 0.767, 0.2355, 0.767, 0.2355, 0.767, 0.2355, 0.767, 0.2355, 0.767, 0.2355, 0.767, 0.2355, 0.767, 0.2355, 0.767, 0.2355, 0.767, 0.2355, 0.767, 0.2355, 0.767, 0.2355, 0.767, 0.2355, 0.767, 0.2355, 0.767, 0.2355, 0.767, 0.2355, 0.767, 0.2355, 0.767, 0.2355, 0.767, 0.2355, 0.767, 0.2355, 0.767, 0.2355, 0.767, 0.2355, 0.767, 0.2355, 0.767, 0.2355, 0.767, 0.2355, 0.767, 0.2355, 0.767, 0.2355, 0.767, 0.2355, 0.767, 0.2355, 0.767, 0.2355, 0.767, 0.2355, 0.767, 0.2355, 0.767, 0.2355, 0.767, 0.2355, 0.767, 0.2355, 0.767, 0.2355, 0.767, 0.2355, 0.767, 0.2355, 0.767, 0.2355, 0.767, 0.2355, 0.767, 0.2355, 0.767, 0.2355, 0.767, 0.2355, 0.767, 0.2355, 0.767, 0.2355, 0.767, 0.2355, 0.767, 0.2355, 0.767, 0.2355, 0.767, 0.2355, 0.767, 0.2355, 0.767, 0.2355, 0.767, 0.2355, 0.767, 0.2355, 0.767, 0.2355, 0.767, 0.2355, 0.767, 0.2355, 0.767, 0.2355, 0.767, 0.2355, 0.767, 0.2355, 0.767, 0.2355, 0.767, 0.2355, 0.767, 0.2355, 0.767, 0.2355, 0.767, 0.2355, 0.767, 0.2355, 0.767, 0.2355, 0.767, 0.2355, 0.767, 0.2355, 0.767, 0.2355, 0.767, 0.2355, 0.767, 0.2355, 0.767, 0.2355, 0.767, 0.2355, 0.767, 0.2355, 0.767, 0.2355, 0.767, 0.2355, 0.767, 0.2355, 0.767, 0.2355, 0.767, 0.2355, 0.767, 0.2355, 0.767, 0.2355, 0.767, 0.2355, 0.767, 0.2355, 0.767, 0.2355, 0.767, 0.2355, 0.767, 0.2355, 0.767, 0.2355, 0.767, 0.2355, 0.767, 0.2355, 0.767, 0.2355, 0.767, 0.2355, 0.767, 0.2355, 0.767, 0.2355, 0.767, 0.2355, 0.767, 0.2355, 0.767, 0.2355, 0.767, 0.2355, 0.767, 0.2355, 0.767, 0.2355, 0.767, 0.2355, 0.767, 0.2355, 0.767, 0.2355, 0.767, 0.2355, 0.767, 0.2355, 0.767, 0.2355, 0.767, 0.2355, 0.767, 0.2355, 0.767, 0.2355, 0.767, 0.2355, 0.767, 0.2355, 0.767, 0.2355, 0.767, 0.2355, 0.767, 0.2355, 0.767, 0.2355, 0.767, 0.2355, 0.767, 0.2355, 0.767, 0.2355, 0.767, 0.2355, 0.767, 0.2355, 0.767, 0.2355, 0.767, 0.2355, 0.767, 0.2355, 0.767, 0.2355, 0.767, 0.2355, 0.767, 0.2355, 0.767, 0.2355, 0.767, 0.2355, 0.767, 0.2355, 0.767, 0.2355, 0.767, 0.2355, 0.767, 0.2355, 0.767, 0.2355, 0.767, 0.2355, 0.767, 0.2355, 0.767, 0.2355, 0.767, 0.2355, 0.767, 0.2355, 0.767, 0.2355, 0.767, 0.2355, 0.767, 0.2355, 0.767, 0.2355, 0.767, 0.2355, 0.767, 0.2355, 0.767, 0.2355, 0.767, 0.2355, 0.767, 0.2355, 0.767, 0.2355, 0.767, 0.2355, 0.767, 0.2355, 0.767, 0.2355, 0.767, 0.2355, 0.767, 0.2355, 0.767, 0.2355, 0.767, 0.2355, 0.767, 0.2355, 0.767, 0.2355, 0.767, 0.2355, 0.767, 0.2355, 0.767, 0.2355, 0.767, 0.2355, 0.767, 0.2355, 0.767, 0.2355, 0.767, 0.2355, 0.767, 0.2355, 0.767, 0.2355, 0.767, 0.2355, 0.767, 0.2355, 0.767, 0.2355, 0.767, 0.2355, 0.767, 0.2355, 0.767, 0.2355, 0.767, 0.2355, 0.767, 0.2355, 0.767, 0.2355, 0.767, 0.2355, 0.767, 0.2355, 0.767, 0.2355, 0.767, 0.2355, 0.767, 0.2355, 0.767, 0.2355, 0.767, 0.2355, 0.767, 0.2355, 0.767, 0.2355, 0.767, 0.2355, 0.767, 0.2355, 0.767, 0.2355, 0.767, 0.2355, 0.767, 0.2355, 0.767, 0.2355, 0.767, 0.2355, 0.767, 0.2355, 0.767, 0.2355, 0.767, 0.2355, 0.767, 0.2355, 0.767, 0.2355, 0.767, 0.2355, 0.767, 0.2355, 0.767, 0.2355, 0.767, 0.2355, 0.767, 0.2355, 0.767, 0.2355, 0.767, 0.2355, 0.767, 0.2355, 0.767, 0.2355, 0.767, 0.2355, 0.767, 0.2355, 0.767, 0.2355, 0.767, 0.2355, 0.767, 0.2355, 0.767, 0.2355, 0.767, 0.2355, 0.767, 0.2355, 0.767, 0.2355, 0.767, 0.2355, 0.767, 0.2355, 0.767, 0.2355, 0.767, 0.2355, 0.767, 0.2355, 0.767, 0.2355, 0.767, 0.2355, 0.767, 0.2355, 0.767, 0.2355, 0.767, 0.2355, 0.767, 0.2355, 0.767, 0.2355, 0.767, 0.2355, 0.767, 0.2355, 0.767, 0.2355, 0.767, 0.2355, 0.767, 0.2355, 0.767, 0.2355, 0.767, 0.2355, 0.767, 0.2355, 0.767, 0.2355, 0.767, 0.2355, 0.767, 0.2355, 0.767, 0.2355, 0.767, 0.2355, 0.767, 0.2355, 0.767])
me_cylinder.materials.append(mat_basematerial_003)
me_cylinder.update()
me_leaf_mesh_002 = bpy.data.meshes.new('Leaf_Mesh.002')
me_leaf_mesh_002.from_pydata([(0.0, -0.003251, 0.02679), (0.0, 1.516, -0.001565), (-0.3289, 0.824, -0.001565), (-0.8603, 0.3846, -0.001565), (-0.6264, 0.07816, -0.001565), (-1.106, -0.2427, -0.001565), (-0.5514, -0.5988, -0.001565), (-0.08624, -1.275, -0.001565), (0.08624, -1.275, -0.001565), (0.5514, -0.5988, -0.001565), (1.106, -0.2427, -0.001565), (0.6264, 0.07816, -0.001565), (0.8603, 0.3846, -0.001565), (0.3289, 0.824, -0.001565), (0.0, -0.003251, -0.07875)], [(0, 14)], [(0, 1, 2), (0, 2, 3), (0, 3, 4), (0, 4, 5), (0, 5, 6), (0, 6, 7), (0, 7, 8), (0, 8, 9), (0, 9, 10), (0, 10, 11), (0, 11, 12), (0, 12, 13), (0, 13, 1), (14, 4, 3), (4, 14, 5), (5, 14, 6), (6, 14, 7), (7, 14, 8), (8, 14, 9), (9, 14, 10), (10, 14, 11), (11, 14, 12), (12, 14, 13), (13, 14, 1), (1, 14, 2), (3, 2, 14)])
me_leaf_mesh_002.polygons.foreach_set('use_smooth', [True] * 26)
_uv = me_leaf_mesh_002.uv_layers.new(name='UVMap')
_uv.uv.foreach_set('vector', [0.2368, 0.8301, 0.2368, 0.8301, 0.2368, 0.8301, 0.2368, 0.8301, 0.2368, 0.8301, 0.2368, 0.8301, 0.2368, 0.8301, 0.2368, 0.8301, 0.2368, 0.8301, 0.2368, 0.8301, 0.2368, 0.8301, 0.2368, 0.8301, 0.2368, 0.8301, 0.2368, 0.8301, 0.2368, 0.8301, 0.2368, 0.8301, 0.2368, 0.8301, 0.2368, 0.8301, 0.2368, 0.8301, 0.2368, 0.8301, 0.2368, 0.8301, 0.2368, 0.8301, 0.2368, 0.8301, 0.2368, 0.8301, 0.2368, 0.8301, 0.2368, 0.8301, 0.2368, 0.8301, 0.2368, 0.8301, 0.2368, 0.8301, 0.2368, 0.8301, 0.2368, 0.8301, 0.2368, 0.8301, 0.2368, 0.8301, 0.2368, 0.8301, 0.2368, 0.8301, 0.2368, 0.8301, 0.2368, 0.8301, 0.2368, 0.8301, 0.2368, 0.8301, 0.2368, 0.8301, 0.2368, 0.8301, 0.2368, 0.8301, 0.2368, 0.8301, 0.2368, 0.8301, 0.2368, 0.8301, 0.2368, 0.8301, 0.2368, 0.8301, 0.2368, 0.8301, 0.2368, 0.8301, 0.2368, 0.8301, 0.2368, 0.8301, 0.2368, 0.8301, 0.2368, 0.8301, 0.2368, 0.8301, 0.2368, 0.8301, 0.2368, 0.8301, 0.2368, 0.8301, 0.2368, 0.8301, 0.2368, 0.8301, 0.2368, 0.8301, 0.2368, 0.8301, 0.2368, 0.8301, 0.2368, 0.8301, 0.2368, 0.8301, 0.2368, 0.8301, 0.2368, 0.8301, 0.2368, 0.8301, 0.2368, 0.8301, 0.2368, 0.8301, 0.2368, 0.8301, 0.2368, 0.8301, 0.2368, 0.8301, 0.2368, 0.8301, 0.2368, 0.8301, 0.2368, 0.8301, 0.2368, 0.8301, 0.2368, 0.8301, 0.2368, 0.8301])
me_leaf_mesh_002.materials.append(mat_basematerial_003)
me_leaf_mesh_002.update()
me_leaf_mesh_003 = bpy.data.meshes.new('Leaf_Mesh.003')
me_leaf_mesh_003.from_pydata([(-6.054e-08, -0.004096, 0.02284), (-5.799e-08, 1.325, -0.001972), (-0.2878, 0.7198, -0.001972), (-0.7528, 0.3353, -0.001972), (-0.5481, 0.06714, -0.001972), (-0.9679, -0.2137, -0.001972), (-0.4825, -0.5252, -0.001972), (-0.07546, -1.117, -0.001972), (0.07546, -1.117, -0.001972), (0.4825, -0.5252, -0.001972), (0.9679, -0.2137, -0.001972), (0.5481, 0.06714, -0.001972), (0.7528, 0.3353, -0.001972), (0.2878, 0.7198, -0.001972), (-5.739e-08, -0.004096, -0.06951)], [(0, 14)], [(0, 1, 2), (0, 2, 3), (0, 3, 4), (0, 4, 5), (0, 5, 6), (0, 6, 7), (0, 7, 8), (0, 8, 9), (0, 9, 10), (0, 10, 11), (0, 11, 12), (0, 12, 13), (0, 13, 1), (14, 4, 3), (4, 14, 5), (5, 14, 6), (6, 14, 7), (7, 14, 8), (8, 14, 9), (9, 14, 10), (10, 14, 11), (11, 14, 12), (12, 14, 13), (13, 14, 1), (1, 14, 2), (3, 2, 14)])
me_leaf_mesh_003.polygons.foreach_set('use_smooth', [True] * 26)
_uv = me_leaf_mesh_003.uv_layers.new(name='UVMap')
_uv.uv.foreach_set('vector', [0.2368, 0.8301, 0.2368, 0.8301, 0.2368, 0.8301, 0.2368, 0.8301, 0.2368, 0.8301, 0.2368, 0.8301, 0.2368, 0.8301, 0.2368, 0.8301, 0.2368, 0.8301, 0.2368, 0.8301, 0.2368, 0.8301, 0.2368, 0.8301, 0.2368, 0.8301, 0.2368, 0.8301, 0.2368, 0.8301, 0.2368, 0.8301, 0.2368, 0.8301, 0.2368, 0.8301, 0.2368, 0.8301, 0.2368, 0.8301, 0.2368, 0.8301, 0.2368, 0.8301, 0.2368, 0.8301, 0.2368, 0.8301, 0.2368, 0.8301, 0.2368, 0.8301, 0.2368, 0.8301, 0.2368, 0.8301, 0.2368, 0.8301, 0.2368, 0.8301, 0.2368, 0.8301, 0.2368, 0.8301, 0.2368, 0.8301, 0.2368, 0.8301, 0.2368, 0.8301, 0.2368, 0.8301, 0.2368, 0.8301, 0.2368, 0.8301, 0.2368, 0.8301, 0.2368, 0.8301, 0.2368, 0.8301, 0.2368, 0.8301, 0.2368, 0.8301, 0.2368, 0.8301, 0.2368, 0.8301, 0.2368, 0.8301, 0.2368, 0.8301, 0.2368, 0.8301, 0.2368, 0.8301, 0.2368, 0.8301, 0.2368, 0.8301, 0.2368, 0.8301, 0.2368, 0.8301, 0.2368, 0.8301, 0.2368, 0.8301, 0.2368, 0.8301, 0.2368, 0.8301, 0.2368, 0.8301, 0.2368, 0.8301, 0.2368, 0.8301, 0.2368, 0.8301, 0.2368, 0.8301, 0.2368, 0.8301, 0.2368, 0.8301, 0.2368, 0.8301, 0.2368, 0.8301, 0.2368, 0.8301, 0.2368, 0.8301, 0.2368, 0.8301, 0.2368, 0.8301, 0.2368, 0.8301, 0.2368, 0.8301, 0.2368, 0.8301, 0.2368, 0.8301, 0.2368, 0.8301, 0.2368, 0.8301, 0.2368, 0.8301, 0.2368, 0.8301])
me_leaf_mesh_003.materials.append(mat_basematerial_003)
me_leaf_mesh_003.update()
arm_armature_001 = bpy.data.armatures.new('Armature.001')  # bones are not reproduced

# ---- objects
ob_camdoll = bpy.data.objects.new('CamDoll', None)
ob_camera = bpy.data.objects.new('Camera', cam_camera_001)
ob_sun = bpy.data.objects.new('Sun', light_sun)
ob_circle = bpy.data.objects.new('Circle', me_circle_005)
ob_circle_001 = bpy.data.objects.new('Circle.001', me_circle_006)
ob_circle_002 = bpy.data.objects.new('Circle.002', me_circle_007)
ob_circle_003 = bpy.data.objects.new('Circle.003', me_circle_008)
ob_circle_004 = bpy.data.objects.new('Circle.004', me_circle_009)
ob_bermudabuttercup = bpy.data.objects.new('BermudaButtercup', None)
ob_cylinder = bpy.data.objects.new('Cylinder', me_cylinder_002)
ob_cylinder_001 = bpy.data.objects.new('Cylinder.001', me_cylinder_003)
ob_stem = bpy.data.objects.new('Stem', me_cylinder)
ob_leaf = bpy.data.objects.new('Leaf', me_leaf_mesh_002)
ob_leaf_001 = bpy.data.objects.new('Leaf.001', me_leaf_mesh_003)
ob_flower_arm = bpy.data.objects.new('Flower_Arm', arm_armature_001)

# ---- transforms, parenting, visibility, modifiers, constraints
ob_camdoll.location = (0.0, 0.0, 0.3695)
ob_camdoll.rotation_euler = (0.905, -0.0, -0.6145)
ob_camdoll.empty_display_type = 'SPHERE'
ob_camdoll.empty_display_size = 3.0
ob_camera.parent = ob_camdoll
ob_camera.location = (0.0, 0.0, 11.37)
ob_sun.location = (0.0, 0.0, 6.966)
ob_circle.parent = ob_bermudabuttercup
ob_circle.location = (0.0, 0.0, 0.0)
ob_circle_001.parent = ob_bermudabuttercup
ob_circle_001.location = (0.0, 0.0, 0.0)
ob_circle_001.rotation_euler = (0.0, -0.0, -1.24)
ob_circle_002.parent = ob_bermudabuttercup
ob_circle_002.location = (0.0, 0.0, 0.0)
ob_circle_002.rotation_euler = (0.0, -0.0, -2.501)
ob_circle_003.parent = ob_bermudabuttercup
ob_circle_003.location = (0.0, 0.0, 0.0)
ob_circle_003.rotation_euler = (0.0, -0.0, -3.786)
ob_circle_004.parent = ob_bermudabuttercup
ob_circle_004.location = (0.0, 0.0, 0.0)
ob_circle_004.rotation_euler = (0.0, -0.0, -5.035)
ob_bermudabuttercup.location = (0.0, 0.0, -0.8507)
ob_cylinder.parent = ob_bermudabuttercup
ob_cylinder.location = (0.0, 0.0, 0.0)
ob_cylinder.rotation_euler = (-0.1722, -0.1548, -0.06788)
ob_cylinder_001.parent = ob_bermudabuttercup
ob_cylinder_001.location = (0.0, 0.0, 0.0)
ob_cylinder_001.rotation_euler = (0.1733, 0.1398, -0.4489)
ob_stem.parent = ob_flower_arm
ob_stem.location = (0.0, 0.0, 0.0)
_vg = ob_stem.vertex_groups.new(name='Bone')
for _i, _w in zip([100, 101, 102, 103, 104, 105, 106, 107, 108, 109, 110, 111, 112, 113, 114, 115, 116, 117, 118, 119, 120, 121, 122, 123, 124, 125, 126, 127, 128, 129, 130, 131, 132, 133, 134, 135, 136, 137, 138, 139, 140, 141, 142, 143, 144, 145, 146, 147, 148, 149, 150, 151, 152, 153, 154, 155, 156, 157, 158, 159, 160, 161, 162, 163, 164, 165, 166, 167, 168, 169, 170, 171, 172, 173, 174, 175, 176, 177, 178, 179], [0.07203, 0.07053, 0.06896, 0.06751, 0.06634, 0.06556, 0.06529, 0.06557, 0.06631, 0.06718, 0.06842, 0.06992, 0.07151, 0.07299, 0.07421, 0.075, 0.07532, 0.07517, 0.0745, 0.07333, 0.7326, 0.7312, 0.7296, 0.7281, 0.7267, 0.7257, 0.7251, 0.7249, 0.7253, 0.726, 0.7271, 0.7285, 0.7301, 0.7316, 0.7329, 0.734, 0.7346, 0.7348, 0.7345, 0.7338, 0.9826, 0.9825, 0.9825, 0.9826, 0.9825, 0.9825, 0.9826, 0.9828, 0.9826, 0.9825, 0.9825, 0.9826, 0.9825, 0.9825, 0.9826, 0.9828, 0.9826, 0.9826, 0.9827, 0.9828, 0.9799, 0.9799, 0.9799, 0.9799, 0.9799, 0.9798, 0.9798, 0.9798, 0.9798, 0.9798, 0.9799, 0.9799, 0.9799, 0.9799, 0.9799, 0.9799, 0.9799, 0.9799, 0.9799, 0.9799]): _vg.add([_i], _w, 'REPLACE')
_vg = ob_stem.vertex_groups.new(name='Bone.001')
for _i, _w in zip([20, 21, 24, 25, 27, 28, 30, 31, 33, 34, 36, 37, 39, 40, 42, 43, 45, 46, 48, 49, 51, 52, 54, 55, 57, 58, 60, 61, 63, 64, 66, 67, 69, 70, 72, 73, 75, 76, 78, 79, 100, 101, 102, 103, 104, 105, 106, 107, 108, 109, 110, 111, 112, 113, 114, 115, 116, 117, 118, 119, 120, 121, 122, 123, 124, 125, 126, 127, 128, 129, 130, 131, 132, 133, 134, 135, 136, 137, 138, 139], [0.9954, 0.7473, 0.7473, 0.9954, 0.747, 0.9954, 0.7467, 0.9955, 0.7462, 0.9955, 0.7457, 0.9957, 0.7452, 0.9959, 0.7447, 0.9964, 0.7443, 0.997, 0.744, 0.9978, 0.7438, 0.9983, 0.7438, 0.9987, 0.744, 0.9986, 0.7445, 0.998, 0.745, 0.9972, 0.7455, 0.9966, 0.746, 0.9961, 0.7465, 0.9957, 0.7469, 0.9956, 0.7471, 0.9955, 0.9277, 0.9292, 0.9308, 0.9323, 0.9334, 0.9342, 0.9345, 0.9343, 0.9335, 0.9327, 0.9314, 0.9299, 0.9283, 0.9268, 0.9256, 0.9248, 0.9244, 0.9246, 0.9252, 0.9264, 0.2673, 0.2687, 0.2703, 0.2718, 0.2732, 0.2742, 0.2749, 0.275, 0.2747, 0.2739, 0.2728, 0.2714, 0.2699, 0.2683, 0.267, 0.266, 0.2653, 0.2651, 0.2654, 0.2662]): _vg.add([_i], _w, 'REPLACE')
_vg = ob_stem.vertex_groups.new(name='Top_Base')
for _i, _w in zip([0, 1, 2, 3, 4, 5, 6, 7, 8, 9, 10, 11, 12, 13, 14, 15, 16, 17, 18, 19, 21, 22, 23, 24, 26, 27, 29, 30, 32, 33, 35, 36, 38, 39, 41, 42, 44, 45, 47, 48, 50, 51, 53, 54, 56, 57, 59, 60, 62, 63, 65, 66, 68, 69, 71, 72, 74, 75, 77, 78, 80, 81, 82, 83, 84, 85, 86, 87, 88, 89, 90, 91, 92, 93, 94, 95, 96, 97, 98, 99], [0.9995, 0.9995, 0.9996, 0.9995, 0.9995, 0.9995, 0.9996, 0.9995, 0.9995, 0.9995, 0.9995, 0.9994, 0.9994, 0.9995, 0.9995, 0.9995, 0.9995, 0.9995, 0.9995, 0.9995, 0.2525, 0.9812, 0.9814, 0.2525, 0.9815, 0.2528, 0.9814, 0.2531, 0.9811, 0.2536, 0.9808, 0.2541, 0.9803, 0.2546, 0.9799, 0.2551, 0.9794, 0.2556, 0.979, 0.2559, 0.9786, 0.256, 0.9783, 0.256, 0.9782, 0.2558, 0.9782, 0.2554, 0.9783, 0.2549, 0.9787, 0.2543, 0.9792, 0.2538, 0.9797, 0.2533, 0.9803, 0.253, 0.9808, 0.2527, 0.9985, 0.9985, 0.9985, 0.9985, 0.9985, 0.9985, 0.9984, 0.9984, 0.9984, 0.9983, 0.9983, 0.9983, 0.9983, 0.9983, 0.9983, 0.9983, 0.9983, 0.9984, 0.9984, 0.9984]): _vg.add([_i], _w, 'REPLACE')
_m = ob_stem.modifiers.new('Armature', 'ARMATURE')
_m.object = ob_flower_arm
ob_leaf.parent = ob_stem
ob_leaf.location = (0.8591, 1.058, -3.737)
ob_leaf.rotation_euler = (0.0, 1.126, -0.7068)
ob_leaf_001.parent = ob_stem
ob_leaf_001.location = (-1.103, 0.02348, -4.79)
ob_leaf_001.rotation_euler = (9.228e-09, 1.986, 1.632)
ob_flower_arm.location = (0.0, 0.0, 0.0)
ob_flower_arm.show_in_front = True

# ---- collection membership
col_collection.objects.link(ob_camdoll)
col_collection.objects.link(ob_camera)
col_collection.objects.link(ob_sun)
col_collection_001.objects.link(ob_circle)
col_collection_001.objects.link(ob_circle_001)
col_collection_001.objects.link(ob_circle_002)
col_collection_001.objects.link(ob_circle_003)
col_collection_001.objects.link(ob_circle_004)
col_collection_001.objects.link(ob_bermudabuttercup)
col_collection_001.objects.link(ob_cylinder)
col_collection_001.objects.link(ob_cylinder_001)
col_collection_002.objects.link(ob_stem)
col_collection_002.objects.link(ob_leaf)
col_collection_002.objects.link(ob_leaf_001)
col_collection_002.objects.link(ob_flower_arm)

# ---- scene / render settings (as saved in the file)
scene.camera = ob_camera
scene.frame_start = 1; scene.frame_end = 250; scene.frame_set(1)
scene.render.engine = 'BLENDER_EEVEE_NEXT'
scene.render.resolution_x = 600
scene.render.resolution_y = 600
scene.render.film_transparent = True
scene.cycles.sampling_pattern = 'TABULATED_SOBOL'
scene.cycles.use_light_tree = False
scene.view_settings.view_transform = 'Filmic'
bpy.context.view_layer.update()
